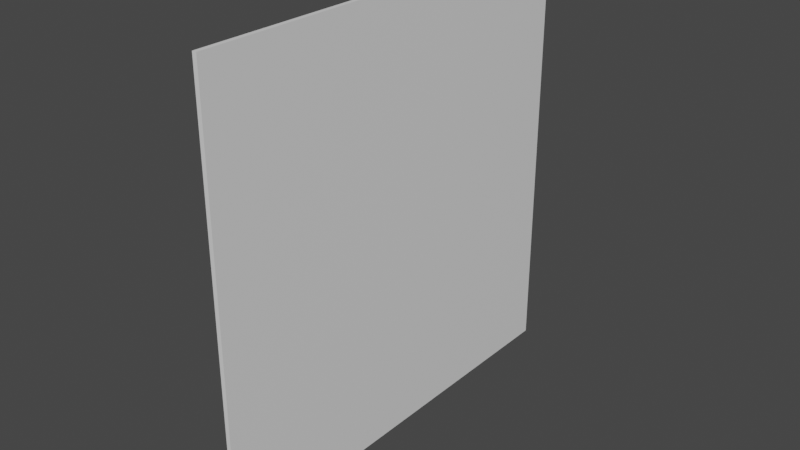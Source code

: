 # Source: basic.blend  (saved by Blender 3.2.14; exported with 4.5.12 LTS)
import bpy
from mathutils import Matrix  # noqa: F401  (used for matrix-valued properties, if any)

bpy.ops.wm.read_factory_settings(use_empty=True)
scene = bpy.context.scene
scene.name = 'Scene'

# ---- materials (node trees are filled in below, after node groups)
mat_material_alsostaticbody = bpy.data.materials.new('material.alsoStaticBody')
mat_material_alsostaticbody.use_transparent_shadow = False

# ---- material node trees
mat_material_alsostaticbody.use_nodes = True; mat_material_alsostaticbody.node_tree.nodes.clear()
_N = mat_material_alsostaticbody.node_tree.nodes; _L = mat_material_alsostaticbody.node_tree.links
n0 = _N.new('ShaderNodeBsdfPrincipled'); n0.name = 'Principled BSDF'; n0.location = (10, 300)
n0.distribution = 'GGX'
n0.subsurface_method = 'BURLEY'
n0.inputs[3].default_value = 1.45
n0.inputs[27].default_value = (0.0, 0.0, 0.0, 1.0)
n0.inputs[28].default_value = 1.0
n1 = _N.new('ShaderNodeOutputMaterial'); n1.name = 'Material Output'; n1.location = (300, 300)
_L.new(n0.outputs[0], n1.inputs[0])
n1.is_active_output = True

# ---- world
world_world = bpy.data.worlds.new('World'); scene.world = world_world
world_world.use_nodes = True; world_world.node_tree.nodes.clear()
_N = world_world.node_tree.nodes; _L = world_world.node_tree.links
n0 = _N.new('ShaderNodeOutputWorld'); n0.name = 'World Output'; n0.location = (300, 300)
n1 = _N.new('ShaderNodeBackground'); n1.name = 'Background'; n1.location = (10, 300)
n1.inputs[0].default_value = (0.05088, 0.05088, 0.05088, 1.0)
_L.new(n1.outputs[0], n0.inputs[0])
n0.is_active_output = True
world_world.color = (0.05088, 0.05088, 0.05088)
world_world.use_sun_shadow = False
world_world.sun_shadow_jitter_overblur = 0.0

# ---- meshes
me_plane = bpy.data.meshes.new('Plane')
me_plane.from_pydata([(2.701e-08, -1.0, 1.0), (2.701e-08, -1.0, 2.98e-08), (0.01, -1.0, 1.0), (0.01, -1.0, 2.98e-08), (0.01, -8.345e-07, 2.98e-08), (0.01, -8.345e-07, 1.0), (-2.794e-09, -8.345e-07, 2.98e-08), (-2.794e-09, -8.345e-07, 1.0)], [], [(3, 2, 0, 1), (6, 7, 5, 4), (4, 5, 2, 3), (1, 6, 4, 3), (7, 0, 2, 5)])
_uv = me_plane.uv_layers.new(name='UVMap')
_uv.uv.foreach_set('vector', [0.375, 0.0, 0.625, 0.0, 0.625, 0.25, 0.375, 0.25, 0.375, 0.5, 0.625, 0.5, 0.625, 0.75, 0.375, 0.75, 0.375, 0.75, 0.625, 0.75, 0.625, 1.0, 0.375, 1.0, 0.125, 0.5, 0.375, 0.5, 0.375, 0.75, 0.125, 0.75, 0.625, 0.5, 0.875, 0.5, 0.875, 0.75, 0.625, 0.75])
me_plane.materials.append(mat_material_alsostaticbody)
me_plane.use_remesh_fix_poles = True
me_plane.use_remesh_preserve_attributes = False
me_plane.use_mirror_vertex_groups = False
me_plane.update()

# ---- objects
ob_plane_alsostaticpart = bpy.data.objects.new('Plane.alsoStaticPart', me_plane)

# ---- transforms, parenting, visibility, modifiers, constraints
ob_plane_alsostaticpart.location = (0.0, 0.0, 0.0)
ob_plane_alsostaticpart.scale = (1.0, 1.0, 1.0)
ob_plane_alsostaticpart.lineart.crease_threshold = 0.0

# ---- collection membership
scene.collection.objects.link(ob_plane_alsostaticpart)

# ---- scene / render settings (as saved in the file)
scene.frame_start = 1; scene.frame_end = 250; scene.frame_set(1)
scene.render.engine = 'BLENDER_EEVEE_NEXT'
scene.cycles.use_denoising = False
scene.cycles.samples = 128
scene.cycles.sampling_pattern = 'TABULATED_SOBOL'
scene.cycles.use_adaptive_sampling = False
scene.cycles.use_light_tree = False
scene.view_settings.view_transform = 'Filmic'
bpy.context.view_layer.update()

# ---- added for rendering (the .blend has no active camera and no usable light): camera, sun
cam_auto = bpy.data.cameras.new('AutoCamera')
cam_auto.lens = 50.0
cam_auto.sensor_width = 36.0
cam_auto.clip_end = 1000.0
ob_auto_camera = bpy.data.objects.new('AutoCamera', cam_auto)
scene.collection.objects.link(ob_auto_camera)
ob_auto_camera.location = (1.3135, -2.0702, 1.5468)
ob_auto_camera.rotation_euler = (1.09748, -7.21219e-08, 0.694738)
scene.camera = ob_auto_camera
light_auto_sun = bpy.data.lights.new('AutoSun', 'SUN')
light_auto_sun.energy = 3.0
light_auto_sun.angle = 0.0523599
ob_auto_sun = bpy.data.objects.new('AutoSun', light_auto_sun)
scene.collection.objects.link(ob_auto_sun)
ob_auto_sun.rotation_euler = (0.872665, 0.174533, 0.523599)
bpy.context.view_layer.update()
